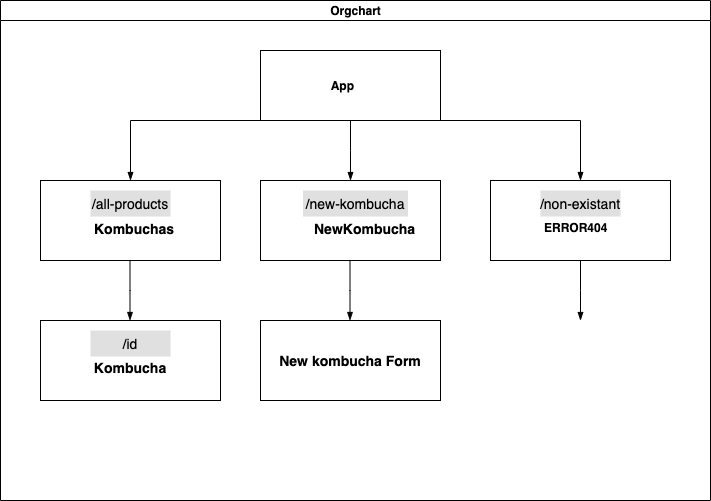

The diagram above was exported from draw.io. Its source (the exported page's mxGraphModel, read from the mxfile embedded in the PNG):
<mxGraphModel dx="658" dy="528" grid="1" gridSize="10" guides="1" tooltips="1" connect="1" arrows="1" fold="1" page="1" pageScale="1" pageWidth="827" pageHeight="1169" math="0" shadow="0">
  <root>
    <mxCell id="0" />
    <mxCell id="1" parent="0" />
    <mxCell id="dNxyNK7c78bLwvsdeMH5-11" value="Orgchart" style="swimlane;html=1;startSize=20;horizontal=1;containerType=tree;glass=0;" parent="1" vertex="1">
      <mxGeometry x="40" y="80" width="710" height="500" as="geometry" />
    </mxCell>
    <UserObject label="&amp;nbsp; &amp;nbsp; &amp;nbsp;App" name="Evan Miller" position="CFO" location="Office 1" email="me@example.com" placeholders="1" id="dNxyNK7c78bLwvsdeMH5-12">
      <mxCell style="label;whiteSpace=wrap;html=1;rounded=0;glass=0;treeMoving=1;treeFolding=1;" parent="dNxyNK7c78bLwvsdeMH5-11" vertex="1">
        <mxGeometry x="260" y="50" width="180" height="70" as="geometry" />
      </mxCell>
    </UserObject>
    <mxCell id="dNxyNK7c78bLwvsdeMH5-13" value="" style="endArrow=blockThin;endFill=1;fontSize=11;edgeStyle=elbowEdgeStyle;elbow=vertical;rounded=0;" parent="dNxyNK7c78bLwvsdeMH5-11" source="dNxyNK7c78bLwvsdeMH5-12" target="dNxyNK7c78bLwvsdeMH5-14" edge="1">
      <mxGeometry relative="1" as="geometry">
        <Array as="points">
          <mxPoint x="310" y="120" />
        </Array>
      </mxGeometry>
    </mxCell>
    <UserObject label="&lt;font style=&quot;font-size: 14px&quot;&gt;&lt;br&gt;Kombuchas&lt;/font&gt;" name="Edward Morrison" position="Brand Manager" location="Office 2" email="me@example.com" placeholders="1" id="dNxyNK7c78bLwvsdeMH5-14">
      <mxCell style="label;whiteSpace=wrap;html=1;rounded=0;glass=0;treeFolding=1;treeMoving=1;" parent="dNxyNK7c78bLwvsdeMH5-11" vertex="1">
        <mxGeometry x="40" y="180" width="180" height="80" as="geometry" />
      </mxCell>
    </UserObject>
    <mxCell id="dNxyNK7c78bLwvsdeMH5-15" value="" style="endArrow=blockThin;endFill=1;fontSize=11;edgeStyle=elbowEdgeStyle;elbow=vertical;rounded=0;" parent="dNxyNK7c78bLwvsdeMH5-11" source="dNxyNK7c78bLwvsdeMH5-12" target="dNxyNK7c78bLwvsdeMH5-16" edge="1">
      <mxGeometry relative="1" as="geometry" />
    </mxCell>
    <UserObject label="&lt;font style=&quot;font-size: 14px&quot;&gt;&lt;br&gt;NewKombucha&lt;/font&gt;" name="Tessa Valet" position="HR Director" location="Office 4" email="me@example.com" placeholders="1" link="https://www.draw.io" id="dNxyNK7c78bLwvsdeMH5-16">
      <mxCell style="label;whiteSpace=wrap;html=1;rounded=0;glass=0;treeFolding=1;treeMoving=1;" parent="dNxyNK7c78bLwvsdeMH5-11" vertex="1">
        <mxGeometry x="260" y="180" width="180" height="80" as="geometry" />
      </mxCell>
    </UserObject>
    <mxCell id="dNxyNK7c78bLwvsdeMH5-17" value="" style="endArrow=blockThin;endFill=1;fontSize=11;edgeStyle=elbowEdgeStyle;elbow=vertical;rounded=0;" parent="dNxyNK7c78bLwvsdeMH5-11" source="dNxyNK7c78bLwvsdeMH5-12" target="dNxyNK7c78bLwvsdeMH5-18" edge="1">
      <mxGeometry relative="1" as="geometry">
        <Array as="points">
          <mxPoint x="430" y="120" />
        </Array>
      </mxGeometry>
    </mxCell>
    <UserObject label="&lt;br&gt;ERROR404" name="Ron Donovan" position="System Admin" location="Office 3" email="me@example.com" placeholders="1" link="https://www.draw.io" id="dNxyNK7c78bLwvsdeMH5-18">
      <mxCell style="label;whiteSpace=wrap;html=1;rounded=0;glass=0;" parent="dNxyNK7c78bLwvsdeMH5-11" vertex="1">
        <mxGeometry x="490" y="180" width="180" height="80" as="geometry" />
      </mxCell>
    </UserObject>
    <mxCell id="Okv7OFdgW0O2hwHP3Pp0-1" value="/all-products" style="text;align=center;verticalAlign=middle;spacingLeft=4;spacingRight=4;fillColor=#e0e0e0;rotatable=0;points=[[0,0.5],[1,0.5]];portConstraint=eastwest;fontSize=14;" vertex="1" parent="dNxyNK7c78bLwvsdeMH5-11">
      <mxGeometry x="90" y="190" width="80" height="26" as="geometry" />
    </mxCell>
    <mxCell id="Okv7OFdgW0O2hwHP3Pp0-3" value="" style="endArrow=blockThin;endFill=1;fontSize=11;edgeStyle=elbowEdgeStyle;elbow=vertical;rounded=0;" edge="1" parent="dNxyNK7c78bLwvsdeMH5-11">
      <mxGeometry relative="1" as="geometry">
        <mxPoint x="129.5" y="260" as="sourcePoint" />
        <mxPoint x="129.5" y="320" as="targetPoint" />
      </mxGeometry>
    </mxCell>
    <mxCell id="Okv7OFdgW0O2hwHP3Pp0-6" value="" style="endArrow=blockThin;endFill=1;fontSize=11;edgeStyle=elbowEdgeStyle;elbow=vertical;rounded=0;" edge="1" parent="dNxyNK7c78bLwvsdeMH5-11">
      <mxGeometry relative="1" as="geometry">
        <mxPoint x="349.5" y="260" as="sourcePoint" />
        <mxPoint x="349.5" y="320" as="targetPoint" />
      </mxGeometry>
    </mxCell>
    <mxCell id="Okv7OFdgW0O2hwHP3Pp0-11" value="/non-existant" style="text;align=center;verticalAlign=middle;spacingLeft=4;spacingRight=4;fillColor=#e0e0e0;rotatable=0;points=[[0,0.5],[1,0.5]];portConstraint=eastwest;fontSize=14;" vertex="1" parent="dNxyNK7c78bLwvsdeMH5-11">
      <mxGeometry x="540" y="190" width="80" height="26" as="geometry" />
    </mxCell>
    <mxCell id="Okv7OFdgW0O2hwHP3Pp0-13" value="&lt;br&gt;&lt;font style=&quot;font-size: 14px&quot;&gt;&lt;b&gt;Kombucha&lt;/b&gt;&lt;/font&gt;" style="rounded=0;whiteSpace=wrap;html=1;" vertex="1" parent="dNxyNK7c78bLwvsdeMH5-11">
      <mxGeometry x="40" y="320" width="180" height="80" as="geometry" />
    </mxCell>
    <mxCell id="Okv7OFdgW0O2hwHP3Pp0-15" value="&lt;font style=&quot;font-size: 14px&quot;&gt;&lt;b&gt;New kombucha Form&lt;/b&gt;&lt;/font&gt;" style="rounded=0;whiteSpace=wrap;html=1;" vertex="1" parent="dNxyNK7c78bLwvsdeMH5-11">
      <mxGeometry x="260" y="320" width="180" height="80" as="geometry" />
    </mxCell>
    <mxCell id="Okv7OFdgW0O2hwHP3Pp0-7" value="" style="endArrow=blockThin;endFill=1;fontSize=11;edgeStyle=elbowEdgeStyle;elbow=vertical;rounded=0;" edge="1" parent="1">
      <mxGeometry relative="1" as="geometry">
        <mxPoint x="620" y="340" as="sourcePoint" />
        <mxPoint x="620" y="400" as="targetPoint" />
      </mxGeometry>
    </mxCell>
    <mxCell id="Okv7OFdgW0O2hwHP3Pp0-10" value="/new-kombucha" style="text;align=center;verticalAlign=middle;spacingLeft=4;spacingRight=4;fillColor=#e0e0e0;rotatable=0;points=[[0,0.5],[1,0.5]];portConstraint=eastwest;fontSize=14;" vertex="1" parent="1">
      <mxGeometry x="342.5" y="270" width="105" height="26" as="geometry" />
    </mxCell>
    <mxCell id="Okv7OFdgW0O2hwHP3Pp0-14" value="/id" style="text;align=center;verticalAlign=middle;spacingLeft=4;spacingRight=4;fillColor=#e0e0e0;rotatable=0;points=[[0,0.5],[1,0.5]];portConstraint=eastwest;fontSize=14;" vertex="1" parent="1">
      <mxGeometry x="130" y="410" width="80" height="26" as="geometry" />
    </mxCell>
  </root>
</mxGraphModel>